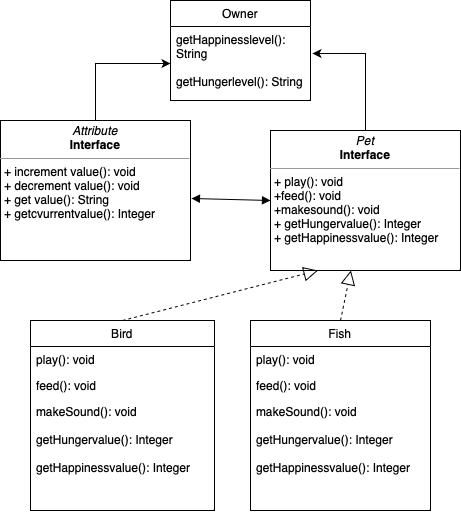

The diagram above was exported from draw.io. Its source (the exported page's mxGraphModel, read from the mxfile embedded in the PNG):
<mxGraphModel dx="807" dy="516" grid="1" gridSize="10" guides="1" tooltips="1" connect="1" arrows="1" fold="1" page="1" pageScale="1" pageWidth="827" pageHeight="1169" math="0" shadow="0">
  <root>
    <mxCell id="WIyWlLk6GJQsqaUBKTNV-0" />
    <mxCell id="WIyWlLk6GJQsqaUBKTNV-1" parent="WIyWlLk6GJQsqaUBKTNV-0" />
    <mxCell id="jhpXoKnu27vDh9WaFqIG-0" value="&lt;p style=&quot;margin:0px;margin-top:4px;text-align:center;&quot;&gt;&lt;i&gt;Pet&lt;/i&gt;&lt;br&gt;&lt;b&gt;Interface&lt;/b&gt;&lt;/p&gt;&lt;hr size=&quot;1&quot;&gt;&lt;p style=&quot;margin:0px;margin-left:4px;&quot;&gt;+ play(): void&lt;br&gt;+feed(): void&lt;/p&gt;&lt;p style=&quot;margin:0px;margin-left:4px;&quot;&gt;+makesound(): void&lt;/p&gt;&lt;p style=&quot;margin:0px;margin-left:4px;&quot;&gt;+ getHungervalue(): Integer&lt;/p&gt;&lt;p style=&quot;margin:0px;margin-left:4px;&quot;&gt;+ getHappinessvalue(): Integer&lt;/p&gt;" style="verticalAlign=top;align=left;overflow=fill;fontSize=12;fontFamily=Helvetica;html=1;whiteSpace=wrap;" vertex="1" parent="WIyWlLk6GJQsqaUBKTNV-1">
      <mxGeometry x="550" y="140" width="190" height="140" as="geometry" />
    </mxCell>
    <mxCell id="jhpXoKnu27vDh9WaFqIG-22" style="edgeStyle=orthogonalEdgeStyle;rounded=0;orthogonalLoop=1;jettySize=auto;html=1;exitX=0.5;exitY=0;exitDx=0;exitDy=0;" edge="1" parent="WIyWlLk6GJQsqaUBKTNV-1" source="jhpXoKnu27vDh9WaFqIG-2" target="jhpXoKnu27vDh9WaFqIG-9">
      <mxGeometry relative="1" as="geometry" />
    </mxCell>
    <mxCell id="jhpXoKnu27vDh9WaFqIG-2" value="&lt;p style=&quot;margin:0px;margin-top:4px;text-align:center;&quot;&gt;&lt;i&gt;Attribute&lt;/i&gt;&lt;br&gt;&lt;b&gt;Interface&lt;/b&gt;&lt;/p&gt;&lt;hr size=&quot;1&quot;&gt;&lt;p style=&quot;margin:0px;margin-left:4px;&quot;&gt;+ increment value(): void&lt;/p&gt;&lt;p style=&quot;margin:0px;margin-left:4px;&quot;&gt;+ decrement value(): void&lt;/p&gt;&lt;p style=&quot;margin:0px;margin-left:4px;&quot;&gt;+ get value(): String&lt;/p&gt;&lt;p style=&quot;margin:0px;margin-left:4px;&quot;&gt;+ getcvurrentvalue(): Integer&lt;/p&gt;" style="verticalAlign=top;align=left;overflow=fill;fontSize=12;fontFamily=Helvetica;html=1;whiteSpace=wrap;" vertex="1" parent="WIyWlLk6GJQsqaUBKTNV-1">
      <mxGeometry x="280" y="130" width="190" height="140" as="geometry" />
    </mxCell>
    <mxCell id="jhpXoKnu27vDh9WaFqIG-4" value="Bird" style="swimlane;fontStyle=0;childLayout=stackLayout;horizontal=1;startSize=26;fillColor=none;horizontalStack=0;resizeParent=1;resizeParentMax=0;resizeLast=0;collapsible=1;marginBottom=0;whiteSpace=wrap;html=1;" vertex="1" parent="WIyWlLk6GJQsqaUBKTNV-1">
      <mxGeometry x="310" y="330" width="184" height="190" as="geometry" />
    </mxCell>
    <mxCell id="jhpXoKnu27vDh9WaFqIG-5" value="play(): void" style="text;strokeColor=none;fillColor=none;align=left;verticalAlign=top;spacingLeft=4;spacingRight=4;overflow=hidden;rotatable=0;points=[[0,0.5],[1,0.5]];portConstraint=eastwest;whiteSpace=wrap;html=1;" vertex="1" parent="jhpXoKnu27vDh9WaFqIG-4">
      <mxGeometry y="26" width="184" height="26" as="geometry" />
    </mxCell>
    <mxCell id="jhpXoKnu27vDh9WaFqIG-6" value="feed(): void" style="text;strokeColor=none;fillColor=none;align=left;verticalAlign=top;spacingLeft=4;spacingRight=4;overflow=hidden;rotatable=0;points=[[0,0.5],[1,0.5]];portConstraint=eastwest;whiteSpace=wrap;html=1;" vertex="1" parent="jhpXoKnu27vDh9WaFqIG-4">
      <mxGeometry y="52" width="184" height="26" as="geometry" />
    </mxCell>
    <mxCell id="jhpXoKnu27vDh9WaFqIG-7" value="makeSound(): void&lt;br style=&quot;border-color: var(--border-color);&quot;&gt;&lt;br style=&quot;border-color: var(--border-color);&quot;&gt;getHungervalue(): Integer&lt;br style=&quot;border-color: var(--border-color);&quot;&gt;&lt;br style=&quot;border-color: var(--border-color);&quot;&gt;getHappinessvalue(): Integer" style="text;strokeColor=none;fillColor=none;align=left;verticalAlign=top;spacingLeft=4;spacingRight=4;overflow=hidden;rotatable=0;points=[[0,0.5],[1,0.5]];portConstraint=eastwest;whiteSpace=wrap;html=1;" vertex="1" parent="jhpXoKnu27vDh9WaFqIG-4">
      <mxGeometry y="78" width="184" height="112" as="geometry" />
    </mxCell>
    <mxCell id="jhpXoKnu27vDh9WaFqIG-8" value="Owner" style="swimlane;fontStyle=0;childLayout=stackLayout;horizontal=1;startSize=26;fillColor=none;horizontalStack=0;resizeParent=1;resizeParentMax=0;resizeLast=0;collapsible=1;marginBottom=0;whiteSpace=wrap;html=1;" vertex="1" parent="WIyWlLk6GJQsqaUBKTNV-1">
      <mxGeometry x="450" y="10" width="140" height="100" as="geometry" />
    </mxCell>
    <mxCell id="jhpXoKnu27vDh9WaFqIG-9" value="getHappinesslevel(): String&lt;br&gt;&lt;br&gt;getHungerlevel(): String&lt;br&gt;" style="text;strokeColor=none;fillColor=none;align=left;verticalAlign=top;spacingLeft=4;spacingRight=4;overflow=hidden;rotatable=0;points=[[0,0.5],[1,0.5]];portConstraint=eastwest;whiteSpace=wrap;html=1;" vertex="1" parent="jhpXoKnu27vDh9WaFqIG-8">
      <mxGeometry y="26" width="140" height="74" as="geometry" />
    </mxCell>
    <mxCell id="jhpXoKnu27vDh9WaFqIG-12" value="Fish" style="swimlane;fontStyle=0;childLayout=stackLayout;horizontal=1;startSize=26;fillColor=none;horizontalStack=0;resizeParent=1;resizeParentMax=0;resizeLast=0;collapsible=1;marginBottom=0;whiteSpace=wrap;html=1;" vertex="1" parent="WIyWlLk6GJQsqaUBKTNV-1">
      <mxGeometry x="530" y="330" width="180" height="190" as="geometry" />
    </mxCell>
    <mxCell id="jhpXoKnu27vDh9WaFqIG-13" value="play(): void&lt;br&gt;" style="text;strokeColor=none;fillColor=none;align=left;verticalAlign=top;spacingLeft=4;spacingRight=4;overflow=hidden;rotatable=0;points=[[0,0.5],[1,0.5]];portConstraint=eastwest;whiteSpace=wrap;html=1;" vertex="1" parent="jhpXoKnu27vDh9WaFqIG-12">
      <mxGeometry y="26" width="180" height="26" as="geometry" />
    </mxCell>
    <mxCell id="jhpXoKnu27vDh9WaFqIG-14" value="feed(): void" style="text;strokeColor=none;fillColor=none;align=left;verticalAlign=top;spacingLeft=4;spacingRight=4;overflow=hidden;rotatable=0;points=[[0,0.5],[1,0.5]];portConstraint=eastwest;whiteSpace=wrap;html=1;" vertex="1" parent="jhpXoKnu27vDh9WaFqIG-12">
      <mxGeometry y="52" width="180" height="26" as="geometry" />
    </mxCell>
    <mxCell id="jhpXoKnu27vDh9WaFqIG-15" value="makeSound(): void&lt;br&gt;&lt;br&gt;getHungervalue(): Integer&lt;br&gt;&lt;br&gt;getHappinessvalue(): Integer" style="text;strokeColor=none;fillColor=none;align=left;verticalAlign=top;spacingLeft=4;spacingRight=4;overflow=hidden;rotatable=0;points=[[0,0.5],[1,0.5]];portConstraint=eastwest;whiteSpace=wrap;html=1;" vertex="1" parent="jhpXoKnu27vDh9WaFqIG-12">
      <mxGeometry y="78" width="180" height="112" as="geometry" />
    </mxCell>
    <mxCell id="jhpXoKnu27vDh9WaFqIG-16" value="" style="endArrow=block;dashed=1;endFill=0;endSize=12;html=1;rounded=0;exitX=0.5;exitY=0;exitDx=0;exitDy=0;" edge="1" parent="WIyWlLk6GJQsqaUBKTNV-1" source="jhpXoKnu27vDh9WaFqIG-12" target="jhpXoKnu27vDh9WaFqIG-0">
      <mxGeometry width="160" relative="1" as="geometry">
        <mxPoint x="330" y="270" as="sourcePoint" />
        <mxPoint x="650" y="280" as="targetPoint" />
      </mxGeometry>
    </mxCell>
    <mxCell id="jhpXoKnu27vDh9WaFqIG-19" value="" style="endArrow=block;dashed=1;endFill=0;endSize=12;html=1;rounded=0;exitX=0.5;exitY=0;exitDx=0;exitDy=0;entryX=0.25;entryY=1;entryDx=0;entryDy=0;" edge="1" parent="WIyWlLk6GJQsqaUBKTNV-1" source="jhpXoKnu27vDh9WaFqIG-4" target="jhpXoKnu27vDh9WaFqIG-0">
      <mxGeometry width="160" relative="1" as="geometry">
        <mxPoint x="330" y="280" as="sourcePoint" />
        <mxPoint x="490" y="280" as="targetPoint" />
      </mxGeometry>
    </mxCell>
    <mxCell id="jhpXoKnu27vDh9WaFqIG-20" value="" style="endArrow=block;startArrow=block;endFill=1;startFill=1;html=1;rounded=0;exitX=1.005;exitY=0.557;exitDx=0;exitDy=0;exitPerimeter=0;" edge="1" parent="WIyWlLk6GJQsqaUBKTNV-1" source="jhpXoKnu27vDh9WaFqIG-2">
      <mxGeometry width="160" relative="1" as="geometry">
        <mxPoint x="330" y="280" as="sourcePoint" />
        <mxPoint x="550" y="210" as="targetPoint" />
      </mxGeometry>
    </mxCell>
    <mxCell id="jhpXoKnu27vDh9WaFqIG-23" style="edgeStyle=orthogonalEdgeStyle;rounded=0;orthogonalLoop=1;jettySize=auto;html=1;entryX=1.014;entryY=0.365;entryDx=0;entryDy=0;entryPerimeter=0;" edge="1" parent="WIyWlLk6GJQsqaUBKTNV-1" source="jhpXoKnu27vDh9WaFqIG-0" target="jhpXoKnu27vDh9WaFqIG-9">
      <mxGeometry relative="1" as="geometry" />
    </mxCell>
  </root>
</mxGraphModel>